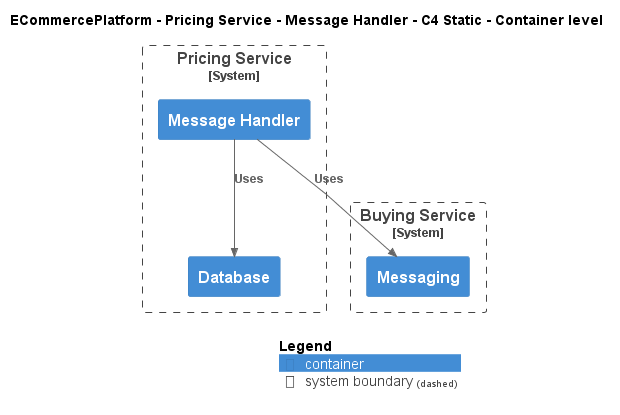

The diagram above was rendered by PlantUML. Its source (embedded in the PNG):
@startuml
!include ..\..\..\..\..\.c4s\C4_Container.puml

AddElementTag("c4interflow:lifecycle:new", $bgColor=green, $fontColor=#ffffff, $borderColor=green, $shadowing="False")
AddElementTag("c4interflow:lifecycle:changed", $bgColor=orange, $fontColor=#ffffff, $borderColor=orange, $shadowing="False")
AddElementTag("c4interflow:lifecycle:removed", $bgColor=red, $fontColor=#ffffff, $borderColor=red, $shadowing="False")

AddRelTag("c4interflow:lifecycle:new", $textColor=green, $lineColor=green)
AddRelTag("c4interflow:lifecycle:changed", $textColor=orange, $lineColor=orange)
AddRelTag("c4interflow:lifecycle:removed", $textColor=red, $lineColor=red)

SHOW_PERSON_PORTRAIT()
LAYOUT_TOP_DOWN()

skinparam linetype polyline

title ECommercePlatform - Pricing Service - Message Handler - C4 Static - Container level


System_Boundary(ECommercePlatform.SoftwareSystems.PricingService, "Pricing Service") {
    Container(ECommercePlatform.SoftwareSystems.PricingService.Containers.MessageHandler, "Message Handler", "", "")
    Container(ECommercePlatform.SoftwareSystems.PricingService.Containers.Database, "Database", "", "")
}

System_Boundary(ECommercePlatform.SoftwareSystems.BuyingService, "Buying Service") {
    Container(ECommercePlatform.SoftwareSystems.BuyingService.Containers.Messaging, "Messaging", "", "")
}

Rel(ECommercePlatform.SoftwareSystems.PricingService.Containers.MessageHandler, ECommercePlatform.SoftwareSystems.BuyingService.Containers.Messaging, "Uses")
Rel(ECommercePlatform.SoftwareSystems.PricingService.Containers.MessageHandler, ECommercePlatform.SoftwareSystems.PricingService.Containers.Database, "Uses")


SHOW_LEGEND()
@enduml